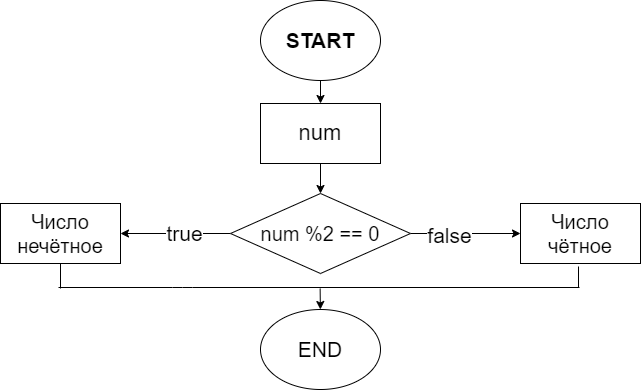

The diagram above was exported from draw.io. Its source (the exported page's mxGraphModel, read from the mxfile embedded in the PNG):
<mxGraphModel dx="758" dy="1153" grid="0" gridSize="10" guides="1" tooltips="1" connect="1" arrows="1" fold="1" page="0" pageScale="1" pageWidth="827" pageHeight="1169" math="0" shadow="0">
  <root>
    <mxCell id="0" />
    <mxCell id="1" parent="0" />
    <mxCell id="2" value="" style="edgeStyle=none;html=1;fontSize=21;" edge="1" parent="1" source="3" target="5">
      <mxGeometry relative="1" as="geometry" />
    </mxCell>
    <mxCell id="3" value="&lt;font style=&quot;font-size: 21px&quot;&gt;&lt;b&gt;START&lt;/b&gt;&lt;/font&gt;" style="ellipse;whiteSpace=wrap;html=1;" vertex="1" parent="1">
      <mxGeometry x="318" y="-592" width="120" height="80" as="geometry" />
    </mxCell>
    <mxCell id="4" value="" style="edgeStyle=none;html=1;fontSize=21;" edge="1" parent="1" source="5" target="10">
      <mxGeometry relative="1" as="geometry" />
    </mxCell>
    <mxCell id="5" value="&lt;font style=&quot;font-size: 22px&quot;&gt;num&lt;/font&gt;" style="whiteSpace=wrap;html=1;" vertex="1" parent="1">
      <mxGeometry x="318" y="-489" width="120" height="60" as="geometry" />
    </mxCell>
    <mxCell id="6" value="" style="edgeStyle=none;html=1;fontSize=21;" edge="1" parent="1" source="10" target="11">
      <mxGeometry relative="1" as="geometry" />
    </mxCell>
    <mxCell id="7" value="true" style="edgeLabel;html=1;align=center;verticalAlign=middle;resizable=0;points=[];fontSize=21;" vertex="1" connectable="0" parent="6">
      <mxGeometry x="-0.153" y="-1" relative="1" as="geometry">
        <mxPoint as="offset" />
      </mxGeometry>
    </mxCell>
    <mxCell id="8" value="" style="edgeStyle=none;html=1;fontSize=21;" edge="1" parent="1" source="10" target="12">
      <mxGeometry relative="1" as="geometry" />
    </mxCell>
    <mxCell id="9" value="false" style="edgeLabel;html=1;align=center;verticalAlign=middle;resizable=0;points=[];fontSize=21;" vertex="1" connectable="0" parent="8">
      <mxGeometry x="-0.3047" y="-1" relative="1" as="geometry">
        <mxPoint as="offset" />
      </mxGeometry>
    </mxCell>
    <mxCell id="10" value="&lt;font style=&quot;font-size: 20px&quot;&gt;num %2 == 0&lt;/font&gt;" style="rhombus;whiteSpace=wrap;html=1;" vertex="1" parent="1">
      <mxGeometry x="288" y="-399" width="180" height="80" as="geometry" />
    </mxCell>
    <mxCell id="11" value="&lt;font style=&quot;font-size: 20px&quot;&gt;Число нечётное&lt;/font&gt;" style="whiteSpace=wrap;html=1;" vertex="1" parent="1">
      <mxGeometry x="58" y="-389" width="120" height="60" as="geometry" />
    </mxCell>
    <mxCell id="12" value="&lt;font style=&quot;font-size: 20px&quot;&gt;Число чётное&lt;/font&gt;" style="whiteSpace=wrap;html=1;" vertex="1" parent="1">
      <mxGeometry x="578" y="-389" width="120" height="60" as="geometry" />
    </mxCell>
    <mxCell id="13" value="END" style="ellipse;whiteSpace=wrap;html=1;fontSize=21;" vertex="1" parent="1">
      <mxGeometry x="318" y="-283" width="120" height="80" as="geometry" />
    </mxCell>
    <mxCell id="16" value="" style="endArrow=none;html=1;fontSize=21;" edge="1" parent="1">
      <mxGeometry width="50" height="50" relative="1" as="geometry">
        <mxPoint x="116" y="-305" as="sourcePoint" />
        <mxPoint x="637" y="-305" as="targetPoint" />
        <Array as="points">
          <mxPoint x="240" y="-305" />
        </Array>
      </mxGeometry>
    </mxCell>
    <mxCell id="17" value="" style="endArrow=none;html=1;fontSize=21;entryX=0.5;entryY=1;entryDx=0;entryDy=0;" edge="1" parent="1" target="11">
      <mxGeometry width="50" height="50" relative="1" as="geometry">
        <mxPoint x="118" y="-303.9999999999999" as="sourcePoint" />
        <mxPoint x="140" y="-264" as="targetPoint" />
      </mxGeometry>
    </mxCell>
    <mxCell id="18" value="" style="endArrow=none;html=1;fontSize=21;" edge="1" parent="1">
      <mxGeometry width="50" height="50" relative="1" as="geometry">
        <mxPoint x="636" y="-305" as="sourcePoint" />
        <mxPoint x="636" y="-326.0000000000001" as="targetPoint" />
      </mxGeometry>
    </mxCell>
    <mxCell id="19" value="" style="endArrow=classic;html=1;fontSize=21;entryX=0.5;entryY=0;entryDx=0;entryDy=0;" edge="1" parent="1">
      <mxGeometry width="50" height="50" relative="1" as="geometry">
        <mxPoint x="377.63" y="-304" as="sourcePoint" />
        <mxPoint x="377.88" y="-283" as="targetPoint" />
        <Array as="points">
          <mxPoint x="378.38" y="-304" />
        </Array>
      </mxGeometry>
    </mxCell>
  </root>
</mxGraphModel>